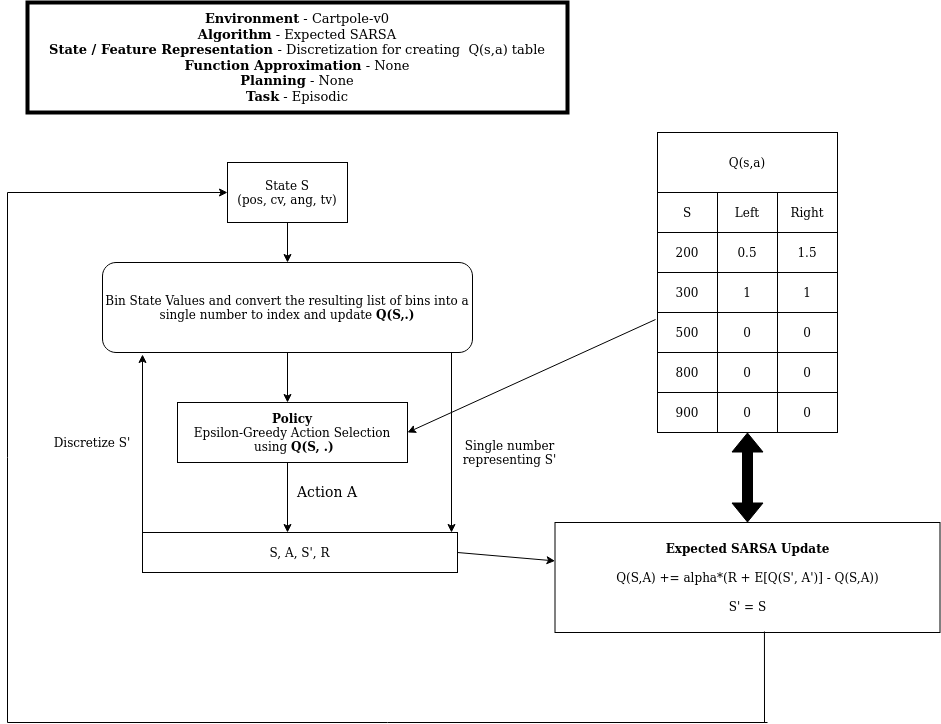

The diagram above was exported from draw.io. Its source (the exported page's mxGraphModel, read from the mxfile embedded in the PNG):
<mxGraphModel dx="1363" dy="1904" grid="1" gridSize="10" guides="1" tooltips="1" connect="1" arrows="1" fold="1" page="1" pageScale="1" pageWidth="850" pageHeight="1100" math="0" shadow="0">
  <root>
    <mxCell id="0" />
    <mxCell id="1" parent="0" />
    <mxCell id="OfaSDHOkeSD_md3OPj_b-1" value="&lt;div style=&quot;font-size: 13px&quot;&gt;&lt;font style=&quot;font-size: 13px&quot;&gt;&lt;b&gt;Environment&lt;/b&gt; - Cartpole-v0&lt;/font&gt;&lt;/div&gt;&lt;div style=&quot;font-size: 13px&quot;&gt;&lt;font style=&quot;font-size: 13px&quot;&gt;&lt;b&gt;Algorithm&lt;/b&gt; - Expected SARSA&lt;/font&gt;&lt;/div&gt;&lt;div style=&quot;font-size: 13px&quot;&gt;&lt;font style=&quot;font-size: 13px&quot;&gt;&lt;b&gt;State / Feature Representation &lt;/b&gt;- Discretization for creating&amp;nbsp; Q(s,a) table&lt;/font&gt;&lt;/div&gt;&lt;div style=&quot;font-size: 13px&quot;&gt;&lt;font style=&quot;font-size: 13px&quot;&gt;&lt;b&gt;Function Approximation&lt;/b&gt; - None&lt;/font&gt;&lt;/div&gt;&lt;div style=&quot;font-size: 13px&quot;&gt;&lt;font style=&quot;font-size: 13px&quot;&gt;&lt;b&gt;Planning&lt;/b&gt; - None&lt;/font&gt;&lt;/div&gt;&lt;div style=&quot;font-size: 13px&quot;&gt;&lt;font style=&quot;font-size: 13px&quot;&gt;&lt;b&gt;Task&lt;/b&gt; - Episodic&lt;/font&gt;&lt;br&gt;&lt;/div&gt;" style="rounded=0;whiteSpace=wrap;html=1;strokeWidth=4;" parent="1" vertex="1">
      <mxGeometry x="170" width="540" height="110" as="geometry" />
    </mxCell>
    <mxCell id="OfaSDHOkeSD_md3OPj_b-2" value="&lt;div&gt;State S&lt;/div&gt;&lt;div&gt;(pos, cv, ang, tv)&lt;br&gt;&lt;/div&gt;" style="rounded=0;whiteSpace=wrap;html=1;strokeWidth=1;" parent="1" vertex="1">
      <mxGeometry x="370" y="160" width="120" height="60" as="geometry" />
    </mxCell>
    <mxCell id="OfaSDHOkeSD_md3OPj_b-56" value="" style="group" parent="1" vertex="1" connectable="0">
      <mxGeometry x="800" y="130" width="180" height="300" as="geometry" />
    </mxCell>
    <mxCell id="OfaSDHOkeSD_md3OPj_b-66" value="" style="group" parent="OfaSDHOkeSD_md3OPj_b-56" vertex="1" connectable="0">
      <mxGeometry width="180" height="300" as="geometry" />
    </mxCell>
    <mxCell id="OfaSDHOkeSD_md3OPj_b-36" value="" style="shape=table;html=1;whiteSpace=wrap;startSize=0;container=1;collapsible=0;childLayout=tableLayout;" parent="OfaSDHOkeSD_md3OPj_b-66" vertex="1">
      <mxGeometry y="60" width="180" height="240" as="geometry" />
    </mxCell>
    <mxCell id="OfaSDHOkeSD_md3OPj_b-37" value="" style="shape=partialRectangle;html=1;whiteSpace=wrap;collapsible=0;dropTarget=0;pointerEvents=0;fillColor=none;top=0;left=0;bottom=0;right=0;points=[[0,0.5],[1,0.5]];portConstraint=eastwest;" parent="OfaSDHOkeSD_md3OPj_b-36" vertex="1">
      <mxGeometry width="180" height="40" as="geometry" />
    </mxCell>
    <mxCell id="OfaSDHOkeSD_md3OPj_b-38" value="S" style="shape=partialRectangle;html=1;whiteSpace=wrap;connectable=0;overflow=hidden;top=0;left=0;bottom=0;right=0;flipH=1;direction=north;fillColor=none;" parent="OfaSDHOkeSD_md3OPj_b-37" vertex="1">
      <mxGeometry width="60" height="40" as="geometry" />
    </mxCell>
    <mxCell id="OfaSDHOkeSD_md3OPj_b-39" value="Left" style="shape=partialRectangle;html=1;whiteSpace=wrap;connectable=0;overflow=hidden;top=0;left=0;bottom=0;right=0;flipH=1;direction=north;fillColor=none;" parent="OfaSDHOkeSD_md3OPj_b-37" vertex="1">
      <mxGeometry x="60" width="60" height="40" as="geometry" />
    </mxCell>
    <mxCell id="OfaSDHOkeSD_md3OPj_b-57" value="Right" style="shape=partialRectangle;html=1;whiteSpace=wrap;connectable=0;overflow=hidden;top=0;left=0;bottom=0;right=0;flipH=1;direction=north;fillColor=none;" parent="OfaSDHOkeSD_md3OPj_b-37" vertex="1">
      <mxGeometry x="120" width="60" height="40" as="geometry" />
    </mxCell>
    <mxCell id="OfaSDHOkeSD_md3OPj_b-40" value="" style="shape=partialRectangle;html=1;whiteSpace=wrap;collapsible=0;dropTarget=0;pointerEvents=0;fillColor=none;top=0;left=0;bottom=0;right=0;points=[[0,0.5],[1,0.5]];portConstraint=eastwest;" parent="OfaSDHOkeSD_md3OPj_b-36" vertex="1">
      <mxGeometry y="40" width="180" height="40" as="geometry" />
    </mxCell>
    <mxCell id="OfaSDHOkeSD_md3OPj_b-41" value="200" style="shape=partialRectangle;html=1;whiteSpace=wrap;connectable=0;overflow=hidden;fillColor=none;top=0;left=0;bottom=0;right=0;" parent="OfaSDHOkeSD_md3OPj_b-40" vertex="1">
      <mxGeometry width="60" height="40" as="geometry" />
    </mxCell>
    <mxCell id="OfaSDHOkeSD_md3OPj_b-42" value="0.5" style="shape=partialRectangle;html=1;whiteSpace=wrap;connectable=0;overflow=hidden;fillColor=none;top=0;left=0;bottom=0;right=0;" parent="OfaSDHOkeSD_md3OPj_b-40" vertex="1">
      <mxGeometry x="60" width="60" height="40" as="geometry" />
    </mxCell>
    <mxCell id="OfaSDHOkeSD_md3OPj_b-58" value="1.5" style="shape=partialRectangle;html=1;whiteSpace=wrap;connectable=0;overflow=hidden;fillColor=none;top=0;left=0;bottom=0;right=0;" parent="OfaSDHOkeSD_md3OPj_b-40" vertex="1">
      <mxGeometry x="120" width="60" height="40" as="geometry" />
    </mxCell>
    <mxCell id="OfaSDHOkeSD_md3OPj_b-43" value="" style="shape=partialRectangle;html=1;whiteSpace=wrap;collapsible=0;dropTarget=0;pointerEvents=0;fillColor=none;top=0;left=0;bottom=0;right=0;points=[[0,0.5],[1,0.5]];portConstraint=eastwest;" parent="OfaSDHOkeSD_md3OPj_b-36" vertex="1">
      <mxGeometry y="80" width="180" height="40" as="geometry" />
    </mxCell>
    <mxCell id="OfaSDHOkeSD_md3OPj_b-44" value="300" style="shape=partialRectangle;html=1;whiteSpace=wrap;connectable=0;overflow=hidden;fillColor=none;top=0;left=0;bottom=0;right=0;" parent="OfaSDHOkeSD_md3OPj_b-43" vertex="1">
      <mxGeometry width="60" height="40" as="geometry" />
    </mxCell>
    <mxCell id="OfaSDHOkeSD_md3OPj_b-45" value="1" style="shape=partialRectangle;html=1;whiteSpace=wrap;connectable=0;overflow=hidden;fillColor=none;top=0;left=0;bottom=0;right=0;" parent="OfaSDHOkeSD_md3OPj_b-43" vertex="1">
      <mxGeometry x="60" width="60" height="40" as="geometry" />
    </mxCell>
    <mxCell id="OfaSDHOkeSD_md3OPj_b-59" value="1" style="shape=partialRectangle;html=1;whiteSpace=wrap;connectable=0;overflow=hidden;fillColor=none;top=0;left=0;bottom=0;right=0;" parent="OfaSDHOkeSD_md3OPj_b-43" vertex="1">
      <mxGeometry x="120" width="60" height="40" as="geometry" />
    </mxCell>
    <mxCell id="OfaSDHOkeSD_md3OPj_b-46" value="" style="shape=partialRectangle;html=1;whiteSpace=wrap;collapsible=0;dropTarget=0;pointerEvents=0;fillColor=none;top=0;left=0;bottom=0;right=0;points=[[0,0.5],[1,0.5]];portConstraint=eastwest;" parent="OfaSDHOkeSD_md3OPj_b-36" vertex="1">
      <mxGeometry y="120" width="180" height="40" as="geometry" />
    </mxCell>
    <mxCell id="OfaSDHOkeSD_md3OPj_b-47" value="500" style="shape=partialRectangle;html=1;whiteSpace=wrap;connectable=0;overflow=hidden;fillColor=none;top=0;left=0;bottom=0;right=0;" parent="OfaSDHOkeSD_md3OPj_b-46" vertex="1">
      <mxGeometry width="60" height="40" as="geometry" />
    </mxCell>
    <mxCell id="OfaSDHOkeSD_md3OPj_b-48" value="0" style="shape=partialRectangle;html=1;whiteSpace=wrap;connectable=0;overflow=hidden;fillColor=none;top=0;left=0;bottom=0;right=0;" parent="OfaSDHOkeSD_md3OPj_b-46" vertex="1">
      <mxGeometry x="60" width="60" height="40" as="geometry" />
    </mxCell>
    <mxCell id="OfaSDHOkeSD_md3OPj_b-60" value="0" style="shape=partialRectangle;html=1;whiteSpace=wrap;connectable=0;overflow=hidden;fillColor=none;top=0;left=0;bottom=0;right=0;" parent="OfaSDHOkeSD_md3OPj_b-46" vertex="1">
      <mxGeometry x="120" width="60" height="40" as="geometry" />
    </mxCell>
    <mxCell id="OfaSDHOkeSD_md3OPj_b-49" value="" style="shape=partialRectangle;html=1;whiteSpace=wrap;collapsible=0;dropTarget=0;pointerEvents=0;fillColor=none;top=0;left=0;bottom=0;right=0;points=[[0,0.5],[1,0.5]];portConstraint=eastwest;" parent="OfaSDHOkeSD_md3OPj_b-36" vertex="1">
      <mxGeometry y="160" width="180" height="40" as="geometry" />
    </mxCell>
    <mxCell id="OfaSDHOkeSD_md3OPj_b-50" value="800" style="shape=partialRectangle;html=1;whiteSpace=wrap;connectable=0;overflow=hidden;fillColor=none;top=0;left=0;bottom=0;right=0;" parent="OfaSDHOkeSD_md3OPj_b-49" vertex="1">
      <mxGeometry width="60" height="40" as="geometry" />
    </mxCell>
    <mxCell id="OfaSDHOkeSD_md3OPj_b-51" value="0" style="shape=partialRectangle;html=1;whiteSpace=wrap;connectable=0;overflow=hidden;fillColor=none;top=0;left=0;bottom=0;right=0;" parent="OfaSDHOkeSD_md3OPj_b-49" vertex="1">
      <mxGeometry x="60" width="60" height="40" as="geometry" />
    </mxCell>
    <mxCell id="OfaSDHOkeSD_md3OPj_b-61" value="0" style="shape=partialRectangle;html=1;whiteSpace=wrap;connectable=0;overflow=hidden;fillColor=none;top=0;left=0;bottom=0;right=0;" parent="OfaSDHOkeSD_md3OPj_b-49" vertex="1">
      <mxGeometry x="120" width="60" height="40" as="geometry" />
    </mxCell>
    <mxCell id="OfaSDHOkeSD_md3OPj_b-52" value="" style="shape=partialRectangle;html=1;whiteSpace=wrap;collapsible=0;dropTarget=0;pointerEvents=0;fillColor=none;top=0;left=0;bottom=0;right=0;points=[[0,0.5],[1,0.5]];portConstraint=eastwest;" parent="OfaSDHOkeSD_md3OPj_b-36" vertex="1">
      <mxGeometry y="200" width="180" height="40" as="geometry" />
    </mxCell>
    <mxCell id="OfaSDHOkeSD_md3OPj_b-53" value="900" style="shape=partialRectangle;html=1;whiteSpace=wrap;connectable=0;overflow=hidden;fillColor=none;top=0;left=0;bottom=0;right=0;" parent="OfaSDHOkeSD_md3OPj_b-52" vertex="1">
      <mxGeometry width="60" height="40" as="geometry" />
    </mxCell>
    <mxCell id="OfaSDHOkeSD_md3OPj_b-54" value="0" style="shape=partialRectangle;html=1;whiteSpace=wrap;connectable=0;overflow=hidden;fillColor=none;top=0;left=0;bottom=0;right=0;" parent="OfaSDHOkeSD_md3OPj_b-52" vertex="1">
      <mxGeometry x="60" width="60" height="40" as="geometry" />
    </mxCell>
    <mxCell id="OfaSDHOkeSD_md3OPj_b-62" value="0" style="shape=partialRectangle;html=1;whiteSpace=wrap;connectable=0;overflow=hidden;fillColor=none;top=0;left=0;bottom=0;right=0;" parent="OfaSDHOkeSD_md3OPj_b-52" vertex="1">
      <mxGeometry x="120" width="60" height="40" as="geometry" />
    </mxCell>
    <mxCell id="OfaSDHOkeSD_md3OPj_b-55" value="Q(s,a)" style="rounded=0;whiteSpace=wrap;html=1;strokeWidth=1;fillColor=none;" parent="OfaSDHOkeSD_md3OPj_b-66" vertex="1">
      <mxGeometry width="180" height="60" as="geometry" />
    </mxCell>
    <mxCell id="OfaSDHOkeSD_md3OPj_b-67" value="" style="endArrow=classic;html=1;exitX=0.5;exitY=1;exitDx=0;exitDy=0;" parent="1" source="OfaSDHOkeSD_md3OPj_b-2" target="OfaSDHOkeSD_md3OPj_b-68" edge="1">
      <mxGeometry width="50" height="50" relative="1" as="geometry">
        <mxPoint x="400" y="440" as="sourcePoint" />
        <mxPoint x="290" y="230" as="targetPoint" />
      </mxGeometry>
    </mxCell>
    <mxCell id="OfaSDHOkeSD_md3OPj_b-68" value="Bin State Values and convert the resulting list of bins into a single number to index and update &lt;b&gt;Q(S,.)&lt;/b&gt;" style="rounded=1;whiteSpace=wrap;html=1;" parent="1" vertex="1">
      <mxGeometry x="245" y="260" width="370" height="90" as="geometry" />
    </mxCell>
    <mxCell id="OfaSDHOkeSD_md3OPj_b-69" value="" style="endArrow=classic;html=1;exitX=0.5;exitY=1;exitDx=0;exitDy=0;" parent="1" source="OfaSDHOkeSD_md3OPj_b-68" edge="1">
      <mxGeometry width="50" height="50" relative="1" as="geometry">
        <mxPoint x="400" y="440" as="sourcePoint" />
        <mxPoint x="430" y="400" as="targetPoint" />
      </mxGeometry>
    </mxCell>
    <mxCell id="OfaSDHOkeSD_md3OPj_b-71" value="&lt;div&gt;&lt;b&gt;Policy&lt;br&gt;&lt;/b&gt;&lt;/div&gt;&lt;div&gt;Epsilon-Greedy Action Selection&lt;br&gt;&lt;/div&gt;&amp;nbsp;using &lt;b&gt;Q(S, .)&lt;/b&gt;" style="rounded=0;whiteSpace=wrap;html=1;strokeWidth=1;fillColor=none;" parent="1" vertex="1">
      <mxGeometry x="320" y="400" width="230" height="60" as="geometry" />
    </mxCell>
    <mxCell id="OfaSDHOkeSD_md3OPj_b-74" value="" style="endArrow=classic;html=1;" parent="1" edge="1">
      <mxGeometry width="50" height="50" relative="1" as="geometry">
        <mxPoint x="430" y="460" as="sourcePoint" />
        <mxPoint x="430" y="530" as="targetPoint" />
      </mxGeometry>
    </mxCell>
    <mxCell id="OfaSDHOkeSD_md3OPj_b-75" value="&lt;font style=&quot;font-size: 14px&quot;&gt;Action A&lt;/font&gt;" style="text;html=1;strokeColor=none;fillColor=none;align=center;verticalAlign=middle;whiteSpace=wrap;rounded=0;" parent="1" vertex="1">
      <mxGeometry x="420" y="480" width="100" height="20" as="geometry" />
    </mxCell>
    <mxCell id="OfaSDHOkeSD_md3OPj_b-76" value="S, A, S', R" style="rounded=0;whiteSpace=wrap;html=1;strokeWidth=1;fillColor=none;" parent="1" vertex="1">
      <mxGeometry x="285" y="530" width="315" height="40" as="geometry" />
    </mxCell>
    <mxCell id="OfaSDHOkeSD_md3OPj_b-80" value="" style="endArrow=classic;html=1;exitX=0;exitY=0;exitDx=0;exitDy=0;" parent="1" source="OfaSDHOkeSD_md3OPj_b-76" edge="1">
      <mxGeometry width="50" height="50" relative="1" as="geometry">
        <mxPoint x="400" y="440" as="sourcePoint" />
        <mxPoint x="285" y="352" as="targetPoint" />
      </mxGeometry>
    </mxCell>
    <mxCell id="OfaSDHOkeSD_md3OPj_b-81" value="Discretize S'" style="text;html=1;strokeColor=none;fillColor=none;align=center;verticalAlign=middle;whiteSpace=wrap;rounded=0;" parent="1" vertex="1">
      <mxGeometry x="180" y="430" width="110" height="20" as="geometry" />
    </mxCell>
    <mxCell id="OfaSDHOkeSD_md3OPj_b-82" value="" style="endArrow=classic;html=1;entryX=0.981;entryY=0;entryDx=0;entryDy=0;entryPerimeter=0;" parent="1" target="OfaSDHOkeSD_md3OPj_b-76" edge="1">
      <mxGeometry width="50" height="50" relative="1" as="geometry">
        <mxPoint x="594" y="350" as="sourcePoint" />
        <mxPoint x="450" y="390" as="targetPoint" />
      </mxGeometry>
    </mxCell>
    <mxCell id="OfaSDHOkeSD_md3OPj_b-83" value="Single number representing S'" style="text;html=1;strokeColor=none;fillColor=none;align=center;verticalAlign=middle;whiteSpace=wrap;rounded=0;" parent="1" vertex="1">
      <mxGeometry x="600" y="440" width="105" height="20" as="geometry" />
    </mxCell>
    <mxCell id="OfaSDHOkeSD_md3OPj_b-84" value="" style="endArrow=classic;html=1;exitX=1;exitY=0.5;exitDx=0;exitDy=0;" parent="1" source="OfaSDHOkeSD_md3OPj_b-76" target="OfaSDHOkeSD_md3OPj_b-85" edge="1">
      <mxGeometry width="50" height="50" relative="1" as="geometry">
        <mxPoint x="400" y="440" as="sourcePoint" />
        <mxPoint x="730" y="550" as="targetPoint" />
      </mxGeometry>
    </mxCell>
    <mxCell id="OfaSDHOkeSD_md3OPj_b-85" value="&lt;div&gt;&lt;b&gt;Expected SARSA Update&lt;br&gt;&lt;/b&gt;&lt;/div&gt;&lt;div&gt;&lt;b&gt;&lt;br&gt;&lt;/b&gt;&lt;/div&gt;&lt;div&gt;Q(S,A) += alpha*(R + E[Q(S', A')] - Q(S,A))&lt;br&gt;&lt;/div&gt;&lt;div&gt;&lt;br&gt;&lt;/div&gt;&lt;div&gt;S' = S&lt;br&gt;&lt;/div&gt;" style="rounded=0;whiteSpace=wrap;html=1;" parent="1" vertex="1">
      <mxGeometry x="697.5" y="520" width="385" height="110" as="geometry" />
    </mxCell>
    <mxCell id="OfaSDHOkeSD_md3OPj_b-88" value="" style="endArrow=none;html=1;exitX=0.544;exitY=0.991;exitDx=0;exitDy=0;exitPerimeter=0;" parent="1" source="OfaSDHOkeSD_md3OPj_b-85" edge="1">
      <mxGeometry width="50" height="50" relative="1" as="geometry">
        <mxPoint x="400" y="440" as="sourcePoint" />
        <mxPoint x="907" y="720" as="targetPoint" />
      </mxGeometry>
    </mxCell>
    <mxCell id="OfaSDHOkeSD_md3OPj_b-89" value="" style="endArrow=none;html=1;" parent="1" edge="1">
      <mxGeometry width="50" height="50" relative="1" as="geometry">
        <mxPoint x="910" y="720" as="sourcePoint" />
        <mxPoint x="150" y="720" as="targetPoint" />
      </mxGeometry>
    </mxCell>
    <mxCell id="OfaSDHOkeSD_md3OPj_b-90" value="" style="endArrow=none;html=1;" parent="1" edge="1">
      <mxGeometry width="50" height="50" relative="1" as="geometry">
        <mxPoint x="150" y="720" as="sourcePoint" />
        <mxPoint x="150" y="190" as="targetPoint" />
      </mxGeometry>
    </mxCell>
    <mxCell id="OfaSDHOkeSD_md3OPj_b-91" value="" style="endArrow=classic;html=1;entryX=0;entryY=0.5;entryDx=0;entryDy=0;" parent="1" target="OfaSDHOkeSD_md3OPj_b-2" edge="1">
      <mxGeometry width="50" height="50" relative="1" as="geometry">
        <mxPoint x="150" y="190" as="sourcePoint" />
        <mxPoint x="450" y="390" as="targetPoint" />
      </mxGeometry>
    </mxCell>
    <mxCell id="OfaSDHOkeSD_md3OPj_b-97" value="" style="shape=flexArrow;endArrow=classic;startArrow=classic;html=1;exitX=0.5;exitY=0;exitDx=0;exitDy=0;fillColor=#000000;" parent="1" source="OfaSDHOkeSD_md3OPj_b-85" target="OfaSDHOkeSD_md3OPj_b-52" edge="1">
      <mxGeometry width="50" height="50" relative="1" as="geometry">
        <mxPoint x="400" y="440" as="sourcePoint" />
        <mxPoint x="450" y="390" as="targetPoint" />
      </mxGeometry>
    </mxCell>
    <mxCell id="OfaSDHOkeSD_md3OPj_b-99" value="" style="endArrow=classic;html=1;fillColor=#000000;exitX=-0.011;exitY=0.175;exitDx=0;exitDy=0;exitPerimeter=0;entryX=1;entryY=0.5;entryDx=0;entryDy=0;" parent="1" source="OfaSDHOkeSD_md3OPj_b-46" target="OfaSDHOkeSD_md3OPj_b-71" edge="1">
      <mxGeometry width="50" height="50" relative="1" as="geometry">
        <mxPoint x="400" y="440" as="sourcePoint" />
        <mxPoint x="450" y="390" as="targetPoint" />
      </mxGeometry>
    </mxCell>
  </root>
</mxGraphModel>